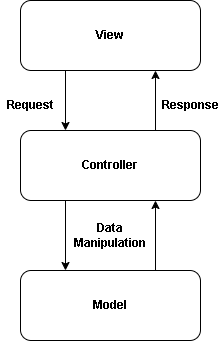

The diagram above was exported from draw.io. Its source (the exported page's mxGraphModel, read from the mxfile embedded in the PNG):
<mxGraphModel dx="880" dy="472" grid="1" gridSize="10" guides="1" tooltips="1" connect="1" arrows="1" fold="1" page="1" pageScale="1" pageWidth="827" pageHeight="1169" math="0" shadow="0">
  <root>
    <mxCell id="0" />
    <mxCell id="1" parent="0" />
    <mxCell id="SBb4fb0snGZO9E9P_tAF-9" style="edgeStyle=orthogonalEdgeStyle;rounded=0;orthogonalLoop=1;jettySize=auto;html=1;exitX=0.75;exitY=0;exitDx=0;exitDy=0;entryX=0.75;entryY=1;entryDx=0;entryDy=0;" edge="1" parent="1" source="SBb4fb0snGZO9E9P_tAF-3" target="SBb4fb0snGZO9E9P_tAF-5">
      <mxGeometry relative="1" as="geometry" />
    </mxCell>
    <mxCell id="SBb4fb0snGZO9E9P_tAF-3" value="Model" style="rounded=1;whiteSpace=wrap;html=1;fontStyle=1" vertex="1" parent="1">
      <mxGeometry x="230" y="360" width="180" height="70" as="geometry" />
    </mxCell>
    <mxCell id="SBb4fb0snGZO9E9P_tAF-6" style="edgeStyle=orthogonalEdgeStyle;rounded=0;orthogonalLoop=1;jettySize=auto;html=1;exitX=0.25;exitY=1;exitDx=0;exitDy=0;entryX=0.25;entryY=0;entryDx=0;entryDy=0;" edge="1" parent="1" source="SBb4fb0snGZO9E9P_tAF-4" target="SBb4fb0snGZO9E9P_tAF-5">
      <mxGeometry relative="1" as="geometry" />
    </mxCell>
    <mxCell id="SBb4fb0snGZO9E9P_tAF-4" value="View" style="rounded=1;whiteSpace=wrap;html=1;fontStyle=1" vertex="1" parent="1">
      <mxGeometry x="230" y="90" width="180" height="70" as="geometry" />
    </mxCell>
    <mxCell id="SBb4fb0snGZO9E9P_tAF-8" style="edgeStyle=orthogonalEdgeStyle;rounded=0;orthogonalLoop=1;jettySize=auto;html=1;exitX=0.25;exitY=1;exitDx=0;exitDy=0;entryX=0.25;entryY=0;entryDx=0;entryDy=0;" edge="1" parent="1" source="SBb4fb0snGZO9E9P_tAF-5" target="SBb4fb0snGZO9E9P_tAF-3">
      <mxGeometry relative="1" as="geometry" />
    </mxCell>
    <mxCell id="SBb4fb0snGZO9E9P_tAF-10" style="edgeStyle=orthogonalEdgeStyle;rounded=0;orthogonalLoop=1;jettySize=auto;html=1;exitX=0.75;exitY=0;exitDx=0;exitDy=0;entryX=0.75;entryY=1;entryDx=0;entryDy=0;" edge="1" parent="1" source="SBb4fb0snGZO9E9P_tAF-5" target="SBb4fb0snGZO9E9P_tAF-4">
      <mxGeometry relative="1" as="geometry" />
    </mxCell>
    <mxCell id="SBb4fb0snGZO9E9P_tAF-5" value="Controller" style="rounded=1;whiteSpace=wrap;html=1;fontStyle=1" vertex="1" parent="1">
      <mxGeometry x="230" y="220" width="180" height="70" as="geometry" />
    </mxCell>
    <mxCell id="SBb4fb0snGZO9E9P_tAF-11" value="Request" style="text;html=1;align=center;verticalAlign=middle;whiteSpace=wrap;rounded=0;fontStyle=1" vertex="1" parent="1">
      <mxGeometry x="210" y="180" width="60" height="30" as="geometry" />
    </mxCell>
    <mxCell id="SBb4fb0snGZO9E9P_tAF-12" value="Response" style="text;html=1;align=center;verticalAlign=middle;whiteSpace=wrap;rounded=0;fontStyle=1" vertex="1" parent="1">
      <mxGeometry x="370" y="180" width="60" height="30" as="geometry" />
    </mxCell>
    <mxCell id="SBb4fb0snGZO9E9P_tAF-13" value="Data Manipulation" style="text;html=1;align=center;verticalAlign=middle;whiteSpace=wrap;rounded=0;fontStyle=1" vertex="1" parent="1">
      <mxGeometry x="290" y="310" width="60" height="30" as="geometry" />
    </mxCell>
  </root>
</mxGraphModel>